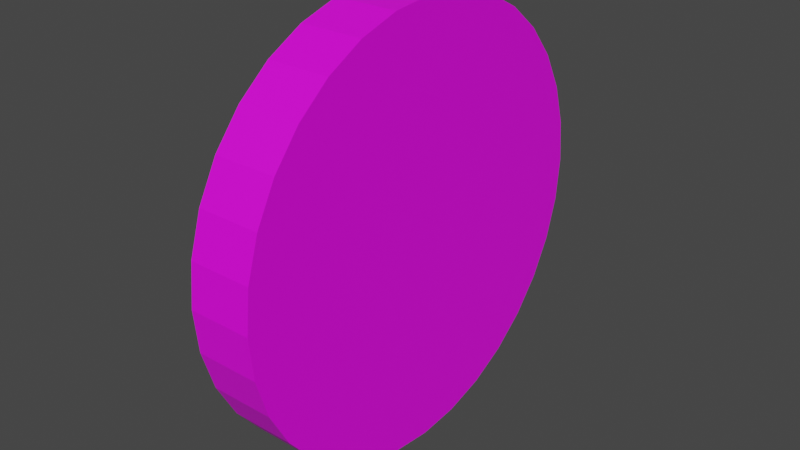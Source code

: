 # Source: coin.blend  (saved by Blender 2.81.16; exported with 4.5.12 LTS)
import bpy
from mathutils import Matrix  # noqa: F401  (used for matrix-valued properties, if any)

bpy.ops.wm.read_factory_settings(use_empty=True)
scene = bpy.context.scene
scene.name = 'Scene'

# ---- collections
col_collection = bpy.data.collections.new('Collection'); scene.collection.children.link(col_collection)

# ---- images (referenced by path relative to the original .blend; pixels are not part of the script)
import os
ASSET_DIR = os.environ.get("B2B_ASSET_DIR", "")  # directory of the original .blend (textures are referenced by path, not embedded)
HERE = os.path.dirname(os.path.abspath(__file__))  # packed textures are extracted next to this script under _unpacked/

def load_image(name, relpath, width, height, colorspace="sRGB"):
    """Load a texture the original file referenced (path relative to the .blend, or extracted next to this script)."""
    p = next((c for c in (os.path.join(HERE, relpath), os.path.join(ASSET_DIR, relpath)) if relpath and os.path.exists(c)), "")
    if p:
        img = bpy.data.images.load(p, check_existing=True)
        img.name = name
    else:  # same state as the original file: an image datablock whose file is absent (Cycles renders it pink)
        img = bpy.data.images.new(name, width, height)
        img.source = "FILE"
        img.filepath = "//" + (relpath or name)
    img.colorspace_settings.name = colorspace
    return img
img_dash_runner_coin_400px_evomo_png = load_image('Dash Runner Coin 400px evomo.png', 'Dash Runner Coin 400px evomo.png', 1024, 1024, 'sRGB')

# ---- materials (node trees are filled in below, after node groups)
mat_coinmat = bpy.data.materials.new('coinMat')
mat_coinmat.use_transparent_shadow = False

# ---- material node trees
mat_coinmat.use_nodes = True; mat_coinmat.node_tree.nodes.clear()
_N = mat_coinmat.node_tree.nodes; _L = mat_coinmat.node_tree.links
n0 = _N.new('ShaderNodeOutputMaterial'); n0.name = 'Material Output'; n0.location = (300, 300)
n1 = _N.new('ShaderNodeBsdfPrincipled'); n1.name = 'Principled BSDF'; n1.location = (10, 300)
n1.distribution = 'GGX'
n1.subsurface_method = 'BURLEY'
n1.inputs[3].default_value = 1.45
n1.inputs[27].default_value = (0.0, 0.0, 0.0, 1.0)
n1.inputs[28].default_value = 1.0
n2 = _N.new('ShaderNodeTexImage'); n2.name = 'Image Texture'; n2.location = (-397, 205)
n2.image = img_dash_runner_coin_400px_evomo_png
_L.new(n1.outputs[0], n0.inputs[0])
_L.new(n2.outputs[0], n1.inputs[0])
n0.is_active_output = True

# ---- world
world_world = bpy.data.worlds.new('World'); scene.world = world_world
world_world.use_nodes = True; world_world.node_tree.nodes.clear()
_N = world_world.node_tree.nodes; _L = world_world.node_tree.links
n0 = _N.new('ShaderNodeOutputWorld'); n0.name = 'World Output'; n0.location = (300, 300)
n1 = _N.new('ShaderNodeBackground'); n1.name = 'Background'; n1.location = (10, 300)
n1.inputs[0].default_value = (0.05088, 0.05088, 0.05088, 1.0)
_L.new(n1.outputs[0], n0.inputs[0])
n0.is_active_output = True
world_world.color = (0.05088, 0.05088, 0.05088)
world_world.use_sun_shadow = False
world_world.sun_shadow_jitter_overblur = 0.0

# ---- meshes
me_cylinder = bpy.data.meshes.new('Cylinder')
me_cylinder.from_pydata([(0.0, 1.0, -1.0), (0.0, 1.0, 1.0), (0.1951, 0.9808, -1.0), (0.1951, 0.9808, 1.0), (0.3827, 0.9239, -1.0), (0.3827, 0.9239, 1.0), (0.5556, 0.8315, -1.0), (0.5556, 0.8315, 1.0), (0.7071, 0.7071, -1.0), (0.7071, 0.7071, 1.0), (0.8315, 0.5556, -1.0), (0.8315, 0.5556, 1.0), (0.9239, 0.3827, -1.0), (0.9239, 0.3827, 1.0), (0.9808, 0.1951, -1.0), (0.9808, 0.1951, 1.0), (1.0, 7.55e-08, -1.0), (1.0, 7.55e-08, 1.0), (0.9808, -0.1951, -1.0), (0.9808, -0.1951, 1.0), (0.9239, -0.3827, -1.0), (0.9239, -0.3827, 1.0), (0.8315, -0.5556, -1.0), (0.8315, -0.5556, 1.0), (0.7071, -0.7071, -1.0), (0.7071, -0.7071, 1.0), (0.5556, -0.8315, -1.0), (0.5556, -0.8315, 1.0), (0.3827, -0.9239, -1.0), (0.3827, -0.9239, 1.0), (0.1951, -0.9808, -1.0), (0.1951, -0.9808, 1.0), (-3.258e-07, -1.0, -1.0), (-3.258e-07, -1.0, 1.0), (-0.1951, -0.9808, -1.0), (-0.1951, -0.9808, 1.0), (-0.3827, -0.9239, -1.0), (-0.3827, -0.9239, 1.0), (-0.5556, -0.8315, -1.0), (-0.5556, -0.8315, 1.0), (-0.7071, -0.7071, -1.0), (-0.7071, -0.7071, 1.0), (-0.8315, -0.5556, -1.0), (-0.8315, -0.5556, 1.0), (-0.9239, -0.3827, -1.0), (-0.9239, -0.3827, 1.0), (-0.9808, -0.1951, -1.0), (-0.9808, -0.1951, 1.0), (-1.0, 9.656e-07, -1.0), (-1.0, 9.656e-07, 1.0), (-0.9808, 0.1951, -1.0), (-0.9808, 0.1951, 1.0), (-0.9239, 0.3827, -1.0), (-0.9239, 0.3827, 1.0), (-0.8315, 0.5556, -1.0), (-0.8315, 0.5556, 1.0), (-0.7071, 0.7071, -1.0), (-0.7071, 0.7071, 1.0), (-0.5556, 0.8315, -1.0), (-0.5556, 0.8315, 1.0), (-0.3827, 0.9239, -1.0), (-0.3827, 0.9239, 1.0), (-0.1951, 0.9808, -1.0), (-0.1951, 0.9808, 1.0)], [], [(0, 1, 3, 2), (2, 3, 5, 4), (4, 5, 7, 6), (6, 7, 9, 8), (8, 9, 11, 10), (10, 11, 13, 12), (12, 13, 15, 14), (14, 15, 17, 16), (16, 17, 19, 18), (18, 19, 21, 20), (20, 21, 23, 22), (22, 23, 25, 24), (24, 25, 27, 26), (26, 27, 29, 28), (28, 29, 31, 30), (30, 31, 33, 32), (32, 33, 35, 34), (34, 35, 37, 36), (36, 37, 39, 38), (38, 39, 41, 40), (40, 41, 43, 42), (42, 43, 45, 44), (44, 45, 47, 46), (46, 47, 49, 48), (48, 49, 51, 50), (50, 51, 53, 52), (52, 53, 55, 54), (54, 55, 57, 56), (56, 57, 59, 58), (58, 59, 61, 60), (3, 1, 63, 61, 59, 57, 55, 53, 51, 49, 47, 45, 43, 41, 39, 37, 35, 33, 31, 29, 27, 25, 23, 21, 19, 17, 15, 13, 11, 9, 7, 5), (60, 61, 63, 62), (62, 63, 1, 0), (0, 2, 4, 6, 8, 10, 12, 14, 16, 18, 20, 22, 24, 26, 28, 30, 32, 34, 36, 38, 40, 42, 44, 46, 48, 50, 52, 54, 56, 58, 60, 62)])
_uv = me_cylinder.uv_layers.new(name='UVMap')
_uv.uv.foreach_set('vector', [0.5257, 0.01192, 0.5257, 0.04355, 0.5237, 0.04355, 0.5237, 0.01192, 0.5237, 0.01192, 0.5237, 0.04355, 0.5217, 0.04355, 0.5217, 0.01192, 0.5217, 0.01192, 0.5217, 0.04355, 0.5197, 0.04355, 0.5197, 0.01192, 0.5197, 0.01192, 0.5197, 0.04355, 0.5178, 0.04355, 0.5178, 0.01192, 0.5178, 0.01192, 0.5178, 0.04355, 0.5158, 0.04355, 0.5158, 0.01192, 0.5158, 0.01192, 0.5158, 0.04355, 0.5138, 0.04355, 0.5138, 0.01192, 0.5138, 0.01192, 0.5138, 0.04355, 0.5118, 0.04355, 0.5118, 0.01192, 0.5118, 0.01192, 0.5118, 0.04355, 0.5099, 0.04355, 0.5099, 0.01192, 0.5099, 0.01192, 0.5099, 0.04355, 0.5079, 0.04355, 0.5079, 0.01192, 0.5079, 0.01192, 0.5079, 0.04355, 0.5059, 0.04355, 0.5059, 0.01192, 0.5059, 0.01192, 0.5059, 0.04355, 0.5039, 0.04355, 0.5039, 0.01192, 0.5039, 0.01192, 0.5039, 0.04355, 0.502, 0.04355, 0.502, 0.01192, 0.502, 0.01192, 0.502, 0.04355, 0.5, 0.04355, 0.5, 0.01192, 0.5, 0.01192, 0.5, 0.04355, 0.498, 0.04355, 0.498, 0.01192, 0.498, 0.01192, 0.498, 0.04355, 0.496, 0.04355, 0.496, 0.01192, 0.496, 0.01192, 0.496, 0.04355, 0.494, 0.04355, 0.494, 0.01192, 0.494, 0.01192, 0.494, 0.04355, 0.4921, 0.04355, 0.4921, 0.01192, 0.4921, 0.01192, 0.4921, 0.04355, 0.4901, 0.04355, 0.4901, 0.01192, 0.4901, 0.01192, 0.4901, 0.04355, 0.4881, 0.04355, 0.4881, 0.01192, 0.4881, 0.01192, 0.4881, 0.04355, 0.4861, 0.04355, 0.4861, 0.01192, 0.4861, 0.01192, 0.4861, 0.04355, 0.4842, 0.04355, 0.4842, 0.01192, 0.4842, 0.01192, 0.4842, 0.04355, 0.4822, 0.04355, 0.4822, 0.01192, 0.4822, 0.01192, 0.4822, 0.04355, 0.4802, 0.04355, 0.4802, 0.01192, 0.4802, 0.01192, 0.4802, 0.04355, 0.4782, 0.04355, 0.4782, 0.01192, 0.4782, 0.01192, 0.4782, 0.04355, 0.4763, 0.04355, 0.4763, 0.01192, 0.4763, 0.01192, 0.4763, 0.04355, 0.4743, 0.04355, 0.4743, 0.01192, 0.4743, 0.01192, 0.4743, 0.04355, 0.4723, 0.04355, 0.4723, 0.01192, 0.4723, 0.01192, 0.4723, 0.04355, 0.4703, 0.04355, 0.4703, 0.01192, 0.4703, 0.01192, 0.4703, 0.04355, 0.4683, 0.04355, 0.4683, 0.01192, 0.4683, 0.01192, 0.4683, 0.04355, 0.4664, 0.04355, 0.4664, 0.01192, 0.5985, 0.9623, 0.5098, 0.971, 0.4212, 0.9623, 0.3359, 0.9364, 0.2573, 0.8944, 0.1884, 0.8379, 0.1319, 0.769, 0.08988, 0.6904, 0.06401, 0.6051, 0.05527, 0.5164, 0.06401, 0.4278, 0.08988, 0.3425, 0.1319, 0.2639, 0.1884, 0.195, 0.2573, 0.1385, 0.3359, 0.09647, 0.4212, 0.0706, 0.5098, 0.06187, 0.5985, 0.0706, 0.6838, 0.09647, 0.7624, 0.1385, 0.8313, 0.195, 0.8878, 0.2639, 0.9298, 0.3425, 0.9557, 0.4278, 0.9644, 0.5164, 0.9557, 0.6051, 0.9298, 0.6904, 0.8878, 0.769, 0.8313, 0.8379, 0.7624, 0.8944, 0.6838, 0.9364, 0.4664, 0.01192, 0.4664, 0.04355, 0.4644, 0.04355, 0.4644, 0.01192, 0.4644, 0.01192, 0.4644, 0.04355, 0.4624, 0.04355, 0.4624, 0.01192, 0.506, 0.9729, 0.5947, 0.9642, 0.68, 0.9383, 0.7586, 0.8963, 0.8275, 0.8397, 0.884, 0.7709, 0.926, 0.6923, 0.9519, 0.607, 0.9606, 0.5183, 0.9519, 0.4296, 0.926, 0.3444, 0.884, 0.2658, 0.8275, 0.1969, 0.7586, 0.1404, 0.68, 0.09835, 0.5947, 0.07248, 0.506, 0.06375, 0.4173, 0.07248, 0.3321, 0.09835, 0.2535, 0.1404, 0.1846, 0.1969, 0.1281, 0.2658, 0.08606, 0.3444, 0.06019, 0.4296, 0.05146, 0.5183, 0.06019, 0.607, 0.08606, 0.6923, 0.1281, 0.7709, 0.1846, 0.8397, 0.2535, 0.8963, 0.3321, 0.9383, 0.4173, 0.9642])
me_cylinder.materials.append(mat_coinmat)
me_cylinder.use_remesh_fix_poles = True
me_cylinder.use_remesh_preserve_attributes = False
me_cylinder.use_mirror_vertex_groups = False
me_cylinder.update()

# ---- objects
ob_coin = bpy.data.objects.new('Coin', me_cylinder)

# ---- transforms, parenting, visibility, modifiers, constraints
ob_coin.location = (0.0, 0.0, 0.0)
ob_coin.rotation_euler = (-0.0, 1.571, 0.0)
ob_coin.scale = (1.0, 1.0, 0.1461)
ob_coin.lineart.crease_threshold = 0.0

# ---- collection membership
col_collection.objects.link(ob_coin)

# ---- scene / render settings (as saved in the file)
scene.frame_start = 1; scene.frame_end = 250; scene.frame_set(71)
scene.render.engine = 'BLENDER_EEVEE_NEXT'
scene.cycles.use_denoising = False
scene.cycles.samples = 128
scene.cycles.sampling_pattern = 'TABULATED_SOBOL'
scene.cycles.use_adaptive_sampling = False
scene.cycles.use_light_tree = False
scene.view_settings.view_transform = 'Filmic'
bpy.context.view_layer.update()

# ---- added for rendering (the .blend has no active camera and no usable light): camera, sun
cam_auto = bpy.data.cameras.new('AutoCamera')
cam_auto.lens = 50.0
cam_auto.sensor_width = 36.0
cam_auto.clip_end = 1000.0
ob_auto_camera = bpy.data.objects.new('AutoCamera', cam_auto)
scene.collection.objects.link(ob_auto_camera)
ob_auto_camera.location = (2.63085, -3.15702, 2.10468)
ob_auto_camera.rotation_euler = (1.09748, -7.21219e-08, 0.694738)
scene.camera = ob_auto_camera
light_auto_sun = bpy.data.lights.new('AutoSun', 'SUN')
light_auto_sun.energy = 3.0
light_auto_sun.angle = 0.0523599
ob_auto_sun = bpy.data.objects.new('AutoSun', light_auto_sun)
scene.collection.objects.link(ob_auto_sun)
ob_auto_sun.rotation_euler = (0.872665, 0.174533, 0.523599)
bpy.context.view_layer.update()
